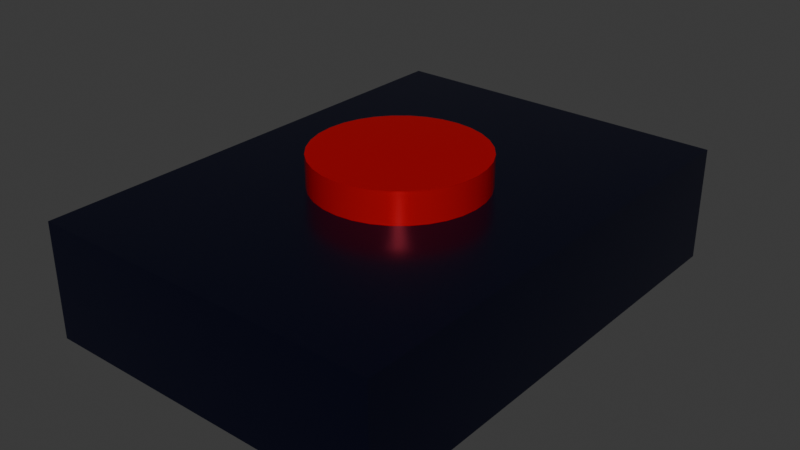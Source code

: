 # Source: button.blend  (saved by Blender 4.2.66; exported with 4.5.12 LTS)
import bpy
from mathutils import Matrix  # noqa: F401  (used for matrix-valued properties, if any)

bpy.ops.wm.read_factory_settings(use_empty=True)
scene = bpy.context.scene
scene.name = 'Scene'

# ---- collections
col_collection = bpy.data.collections.new('Collection'); scene.collection.children.link(col_collection)

# ---- materials (node trees are filled in below, after node groups)
mat_material_002 = bpy.data.materials.new('Material.002')
mat_material_001 = bpy.data.materials.new('Material.001')

# ---- node groups
ng_smooth_by_angle = bpy.data.node_groups.new('Smooth by Angle', 'GeometryNodeTree')
_s = ng_smooth_by_angle.interface.new_socket(name='Mesh', in_out='OUTPUT', socket_type='NodeSocketGeometry')
_s = ng_smooth_by_angle.interface.new_socket(name='Mesh', in_out='INPUT', socket_type='NodeSocketGeometry')
_s = ng_smooth_by_angle.interface.new_socket(name='Angle', in_out='INPUT', socket_type='NodeSocketFloat')
_s.subtype = 'ANGLE'
_s.default_value = 0.5236
_s.min_value = 0.0
_s.max_value = 3.142
_s.description = 'Maximum face angle for smooth edges'
_s = ng_smooth_by_angle.interface.new_socket(name='Ignore Sharpness', in_out='INPUT', socket_type='NodeSocketBool')
_s.force_non_field = True
ng_smooth_by_angle.description = 'Set the sharpness of mesh edges based on the angle between the neighboring faces'
ng_smooth_by_angle.is_modifier = True
_N = ng_smooth_by_angle.nodes; _L = ng_smooth_by_angle.links
n0 = _N.new('GeometryNodeSetShadeSmooth'); n0.name = 'Set Shade Smooth'; n0.location = (120, -80)
n0.domain = 'EDGE'
n1 = _N.new('GeometryNodeSetShadeSmooth'); n1.name = 'Set Shade Smooth.001'; n1.location = (300, -80)
n2 = _N.new('NodeGroupOutput'); n2.name = 'Group Output'; n2.location = (480, -80)
n3 = _N.new('GeometryNodeInputMeshEdgeAngle'); n3.name = 'Edge Angle'; n3.location = (-440, -240)
n4 = _N.new('NodeGroupInput'); n4.name = 'Group Input'; n4.location = (-80, -80)
n5 = _N.new('GeometryNodeInputEdgeSmooth'); n5.name = 'Is Edge Smooth'; n5.location = (-260, -120)
n6 = _N.new('GeometryNodeInputShadeSmooth'); n6.name = 'Is Shade Smooth'; n6.location = (-440, -397)
n7 = _N.new('FunctionNodeCompare'); n7.name = 'Compare'; n7.location = (-260, -260)
n7.operation = 'LESS_EQUAL'
n7.inputs[6].default_value = (0.0, 0.0, 0.0, 0.0)
n7.inputs[7].default_value = (0.0, 0.0, 0.0, 0.0)
n8 = _N.new('FunctionNodeBooleanMath'); n8.name = 'Boolean Math.001'; n8.location = (-80, -260)
n9 = _N.new('NodeGroupInput'); n9.name = 'Group Input.001'; n9.location = (-440, -329)
n10 = _N.new('NodeGroupInput'); n10.name = 'Group Input.002'; n10.location = (-259, -189)
n11 = _N.new('FunctionNodeBooleanMath'); n11.name = 'Boolean Math'; n11.location = (-80, -149)
n11.operation = 'OR'
n12 = _N.new('FunctionNodeBooleanMath'); n12.name = 'Boolean Math.002'; n12.location = (-260, -380)
n12.operation = 'OR'
n13 = _N.new('NodeGroupInput'); n13.name = 'Group Input.003'; n13.location = (-440, -460)
_L.new(n3.outputs[0], n7.inputs[0])
_L.new(n1.outputs[0], n2.inputs[0])
_L.new(n9.outputs[1], n7.inputs[1])
_L.new(n7.outputs[0], n8.inputs[0])
_L.new(n4.outputs[0], n0.inputs[0])
_L.new(n0.outputs[0], n1.inputs[0])
_L.new(n8.outputs[0], n0.inputs[2])
_L.new(n10.outputs[2], n11.inputs[1])
_L.new(n5.outputs[0], n11.inputs[0])
_L.new(n11.outputs[0], n0.inputs[1])
_L.new(n13.outputs[2], n12.inputs[1])
_L.new(n6.outputs[0], n12.inputs[0])
_L.new(n12.outputs[0], n8.inputs[1])
n2.is_active_output = True

# ---- material node trees
mat_material_002.use_nodes = True; mat_material_002.node_tree.nodes.clear()
_N = mat_material_002.node_tree.nodes; _L = mat_material_002.node_tree.links
n0 = _N.new('ShaderNodeBsdfPrincipled'); n0.name = 'Principled BSDF'; n0.location = (10, 300)
n0.inputs[0].default_value = (0.01018, 0.01166, 0.04188, 1.0)
n0.inputs[1].default_value = 0.7371
n0.inputs[2].default_value = 0.2457
n1 = _N.new('ShaderNodeOutputMaterial'); n1.name = 'Material Output'; n1.location = (300, 300)
_L.new(n0.outputs[0], n1.inputs[0])
n1.is_active_output = True
mat_material_001.use_nodes = True; mat_material_001.node_tree.nodes.clear()
_N = mat_material_001.node_tree.nodes; _L = mat_material_001.node_tree.links
n0 = _N.new('ShaderNodeBsdfPrincipled'); n0.name = 'Principled BSDF'; n0.location = (10, 300)
n0.inputs[0].default_value = (0.6937, 0.0, 0.002367, 1.0)
n0.inputs[1].default_value = 0.4
n0.inputs[2].default_value = 0.1943
n1 = _N.new('ShaderNodeOutputMaterial'); n1.name = 'Material Output'; n1.location = (300, 300)
_L.new(n0.outputs[0], n1.inputs[0])
n1.is_active_output = True

# ---- world
world_world = bpy.data.worlds.new('World'); scene.world = world_world
world_world.use_nodes = True; world_world.node_tree.nodes.clear()
_N = world_world.node_tree.nodes; _L = world_world.node_tree.links
n0 = _N.new('ShaderNodeOutputWorld'); n0.name = 'World Output'; n0.location = (300, 300)
n1 = _N.new('ShaderNodeBackground'); n1.name = 'Background'; n1.location = (10, 300)
n1.inputs[0].default_value = (0.05088, 0.05088, 0.05088, 1.0)
_L.new(n1.outputs[0], n0.inputs[0])
n0.is_active_output = True
world_world.color = (0.05088, 0.05088, 0.05088)
world_world.sun_shadow_jitter_overblur = 0.0

# ---- meshes
me_cube_001 = bpy.data.meshes.new('Cube.001')
me_cube_001.from_pydata([(-1.0, -1.0, -1.0), (0.0, 0.3222, 0.1897), (-1.0, -1.0, 1.0), (-1.0, 1.0, -1.0), (0.09279, 0.316, 0.1897), (-1.0, 1.0, 1.0), (1.0, -1.0, -1.0), (0.182, 0.2977, 0.1897), (1.0, -1.0, 1.0), (1.0, 1.0, -1.0), (0.2643, 0.2679, 0.1897), (1.0, 1.0, 1.0), (0.3363, 0.2279, 0.1897), (0.3955, 0.179, 0.1897), (0.4394, 0.1233, 0.1897), (0.4665, 0.06287, 0.1897), (0.4756, 0.0, 0.1897), (0.4665, -0.06287, 0.1897), (0.4394, -0.1233, 0.1897), (0.3955, -0.179, 0.1897), (0.3363, -0.2279, 0.1897), (0.2643, -0.2679, 0.1897), (0.182, -0.2977, 0.1897), (0.09279, -0.316, 0.1897), (0.0, -0.3222, 0.1897), (-0.09279, -0.316, 0.1897), (-0.182, -0.2977, 0.1897), (-0.2643, -0.2679, 0.1897), (-0.3363, -0.2279, 0.1897), (-0.3955, -0.179, 0.1897), (-0.4394, -0.1233, 0.1897), (-0.4665, -0.06287, 0.1897), (-0.4756, 0.0, 0.1897), (-0.4665, 0.06287, 0.1897), (-0.4394, 0.1233, 0.1897), (-0.3955, 0.179, 0.1897), (-0.3363, 0.2279, 0.1897), (-0.2643, 0.2679, 0.1897), (-0.182, 0.2977, 0.1897), (-0.09279, 0.316, 0.1897), (-0.4756, 0.0, 1.0), (-0.4665, 0.06287, 1.0), (-0.4665, -0.06287, 1.0), (-0.3955, -0.179, 1.0), (-0.347, 0.2191, 1.0), (-0.3955, 0.179, 1.0), (-0.3363, -0.2279, 1.0), (-0.4394, -0.1233, 1.0), (-0.4394, 0.1233, 1.0), (-0.182, 0.2977, 1.0), (-0.09279, 0.316, 1.0), (-0.2643, 0.2679, 1.0), (0.09279, 0.316, 1.0), (0.0, 0.3222, 1.0), (0.2643, 0.2679, 1.0), (0.182, 0.2977, 1.0), (-0.3363, 0.2279, 1.0), (-0.2643, -0.2679, 1.0), (-0.09279, -0.316, 1.0), (0.0, -0.3222, 1.0), (-0.182, -0.2977, 1.0), (0.2643, -0.2679, 1.0), (0.182, -0.2977, 1.0), (0.09279, -0.316, 1.0), (0.3955, -0.179, 1.0), (0.347, -0.2191, 1.0), (0.3955, 0.179, 1.0), (0.4756, 0.0, 1.0), (0.4665, -0.06287, 1.0), (0.4665, 0.06287, 1.0), (0.4394, 0.1233, 1.0), (0.3363, -0.2279, 1.0), (0.4394, -0.1233, 1.0), (0.3363, 0.2279, 1.0)], [], [(0, 2, 5, 3), (3, 5, 11, 9), (9, 11, 8, 6), (6, 8, 2, 0), (3, 9, 6, 0), (45, 44, 5, 2, 8, 65, 71, 61, 62, 63, 59, 58, 60, 57, 46, 43, 47, 42, 40, 41, 48), (64, 65, 8, 11, 5, 44, 56, 51, 49, 50, 53, 52, 55, 54, 73, 66, 70, 69, 67, 68, 72), (53, 1, 4, 52), (52, 4, 7, 55), (55, 7, 10, 54), (54, 10, 12, 73), (73, 12, 13, 66), (13, 14, 70, 66), (14, 15, 69, 70), (15, 16, 67, 69), (16, 17, 68, 67), (17, 18, 72, 68), (18, 19, 64, 72), (19, 20, 71, 65, 64), (20, 21, 61, 71), (21, 22, 62, 61), (22, 23, 63, 62), (23, 24, 59, 63), (24, 25, 58, 59), (25, 26, 60, 58), (26, 27, 57, 60), (27, 28, 46, 57), (28, 29, 43, 46), (43, 29, 30, 47), (47, 30, 31, 42), (42, 31, 32, 40), (40, 32, 33, 41), (41, 33, 34, 48), (48, 34, 35, 45), (45, 35, 36, 56, 44), (56, 36, 37, 51), (51, 37, 38, 49), (49, 38, 39, 50), (50, 39, 1, 53), (31, 30, 29, 28, 27, 26, 25, 24, 23, 22, 21, 20, 19, 18, 17, 16, 15, 14, 13, 12, 10, 7, 4, 1, 39, 38, 37, 36, 35, 34, 33, 32)])
_uv = me_cube_001.uv_layers.new(name='UVMap')
_uv.uv.foreach_set('vector', [0.375, 0.0, 0.625, 0.0, 0.625, 0.25, 0.375, 0.25, 0.375, 0.25, 0.625, 0.25, 0.625, 0.5, 0.375, 0.5, 0.375, 0.5, 0.625, 0.5, 0.625, 0.75, 0.375, 0.75, 0.375, 0.75, 0.625, 0.75, 0.625, 1.0, 0.375, 1.0, 0.125, 0.5, 0.375, 0.5, 0.375, 0.75, 0.125, 0.75, 0.7994, 0.6026, 0.7934, 0.5976, 0.875, 0.5, 0.875, 0.75, 0.625, 0.75, 0.7066, 0.6524, 0.708, 0.6535, 0.717, 0.6585, 0.7272, 0.6622, 0.7384, 0.6645, 0.75, 0.6653, 0.7616, 0.6645, 0.7728, 0.6622, 0.783, 0.6585, 0.792, 0.6535, 0.7994, 0.6474, 0.8049, 0.6404, 0.8083, 0.6329, 0.8095, 0.625, 0.8083, 0.6171, 0.8049, 0.6096, 0.7006, 0.6474, 0.7066, 0.6524, 0.625, 0.75, 0.625, 0.5, 0.875, 0.5, 0.7934, 0.5976, 0.792, 0.5965, 0.783, 0.5915, 0.7728, 0.5878, 0.7616, 0.5855, 0.75, 0.5847, 0.7384, 0.5855, 0.7272, 0.5878, 0.717, 0.5915, 0.708, 0.5965, 0.7006, 0.6026, 0.6951, 0.6096, 0.6917, 0.6171, 0.6905, 0.625, 0.6917, 0.6329, 0.6951, 0.6404, 1.0, 0.91, 1.0, 0.5, 0.9688, 0.5, 0.9688, 0.91, 0.9688, 0.91, 0.9688, 0.5, 0.9375, 0.5, 0.9375, 0.91, 0.9375, 0.91, 0.9375, 0.5, 0.9062, 0.5, 0.9062, 0.91, 0.9062, 0.91, 0.9062, 0.5, 0.875, 0.5, 0.875, 0.91, 0.875, 0.91, 0.875, 0.5, 0.8438, 0.5, 0.8438, 0.91, 0.8438, 0.5, 0.8125, 0.5, 0.8125, 0.91, 0.8438, 0.91, 0.8125, 0.5, 0.7812, 0.5, 0.7812, 0.91, 0.8125, 0.91, 0.7812, 0.5, 0.75, 0.5, 0.75, 0.91, 0.7812, 0.91, 0.75, 0.5, 0.7188, 0.5, 0.7188, 0.91, 0.75, 0.91, 0.7188, 0.5, 0.6875, 0.5, 0.6875, 0.91, 0.7188, 0.91, 0.6875, 0.5, 0.6562, 0.5, 0.6562, 0.91, 0.6875, 0.91, 0.6562, 0.5, 0.625, 0.5, 0.625, 0.91, 0.6306, 0.91, 0.6562, 0.91, 0.625, 0.5, 0.5938, 0.5, 0.5938, 0.91, 0.625, 0.91, 0.5938, 0.5, 0.5625, 0.5, 0.5625, 0.91, 0.5938, 0.91, 0.5625, 0.5, 0.5312, 0.5, 0.5312, 0.91, 0.5625, 0.91, 0.5312, 0.5, 0.5, 0.5, 0.5, 0.91, 0.5312, 0.91, 0.5, 0.5, 0.4688, 0.5, 0.4688, 0.91, 0.5, 0.91, 0.4688, 0.5, 0.4375, 0.5, 0.4375, 0.91, 0.4688, 0.91, 0.4375, 0.5, 0.4062, 0.5, 0.4062, 0.91, 0.4375, 0.91, 0.4062, 0.5, 0.375, 0.5, 0.375, 0.91, 0.4062, 0.91, 0.375, 0.5, 0.3438, 0.5, 0.3438, 0.91, 0.375, 0.91, 0.3438, 0.91, 0.3438, 0.5, 0.3125, 0.5, 0.3125, 0.91, 0.3125, 0.91, 0.3125, 0.5, 0.2812, 0.5, 0.2812, 0.91, 0.2812, 0.91, 0.2812, 0.5, 0.25, 0.5, 0.25, 0.91, 0.25, 0.91, 0.25, 0.5, 0.2188, 0.5, 0.2188, 0.91, 0.2188, 0.91, 0.2188, 0.5, 0.1875, 0.5, 0.1875, 0.91, 0.1875, 0.91, 0.1875, 0.5, 0.1562, 0.5, 0.1562, 0.91, 0.1562, 0.91, 0.1562, 0.5, 0.125, 0.5, 0.125, 0.91, 0.1306, 0.91, 0.125, 0.91, 0.125, 0.5, 0.09375, 0.5, 0.09375, 0.91, 0.09375, 0.91, 0.09375, 0.5, 0.0625, 0.5, 0.0625, 0.91, 0.0625, 0.91, 0.0625, 0.5, 0.03125, 0.5, 0.03125, 0.91, 0.03125, 0.91, 0.03125, 0.5, 0.0, 0.5, 0.0, 0.91, 0.5146, 0.2032, 0.5283, 0.1582, 0.5504, 0.1167, 0.5803, 0.08029, 0.6167, 0.05045, 0.6582, 0.02827, 0.7032, 0.01461, 0.75, 0.01, 0.7968, 0.01461, 0.8418, 0.02827, 0.8833, 0.05045, 0.9197, 0.08029, 0.9496, 0.1167, 0.9717, 0.1582, 0.9854, 0.2032, 0.99, 0.25, 0.9854, 0.2968, 0.9717, 0.3418, 0.9496, 0.3833, 0.9197, 0.4197, 0.8833, 0.4496, 0.8418, 0.4717, 0.7968, 0.4854, 0.75, 0.49, 0.7032, 0.4854, 0.6582, 0.4717, 0.6167, 0.4496, 0.5803, 0.4197, 0.5504, 0.3833, 0.5283, 0.3418, 0.5146, 0.2968, 0.51, 0.25])
me_cube_001.materials.append(mat_material_002)
me_cube_001.update()
me_cylinder = bpy.data.meshes.new('Cylinder')
me_cylinder.from_pydata([(0.0, 1.0, -1.0), (0.0, 1.0, 1.0), (0.1951, 0.9808, -1.0), (0.1951, 0.9808, 1.0), (0.3827, 0.9239, -1.0), (0.3827, 0.9239, 1.0), (0.5556, 0.8315, -1.0), (0.5556, 0.8315, 1.0), (0.7071, 0.7071, -1.0), (0.7071, 0.7071, 1.0), (0.8315, 0.5556, -1.0), (0.8315, 0.5556, 1.0), (0.9239, 0.3827, -1.0), (0.9239, 0.3827, 1.0), (0.9808, 0.1951, -1.0), (0.9808, 0.1951, 1.0), (1.0, 0.0, -1.0), (1.0, 0.0, 1.0), (0.9808, -0.1951, -1.0), (0.9808, -0.1951, 1.0), (0.9239, -0.3827, -1.0), (0.9239, -0.3827, 1.0), (0.8315, -0.5556, -1.0), (0.8315, -0.5556, 1.0), (0.7071, -0.7071, -1.0), (0.7071, -0.7071, 1.0), (0.5556, -0.8315, -1.0), (0.5556, -0.8315, 1.0), (0.3827, -0.9239, -1.0), (0.3827, -0.9239, 1.0), (0.1951, -0.9808, -1.0), (0.1951, -0.9808, 1.0), (0.0, -1.0, -1.0), (0.0, -1.0, 1.0), (-0.1951, -0.9808, -1.0), (-0.1951, -0.9808, 1.0), (-0.3827, -0.9239, -1.0), (-0.3827, -0.9239, 1.0), (-0.5556, -0.8315, -1.0), (-0.5556, -0.8315, 1.0), (-0.7071, -0.7071, -1.0), (-0.7071, -0.7071, 1.0), (-0.8315, -0.5556, -1.0), (-0.8315, -0.5556, 1.0), (-0.9239, -0.3827, -1.0), (-0.9239, -0.3827, 1.0), (-0.9808, -0.1951, -1.0), (-0.9808, -0.1951, 1.0), (-1.0, 0.0, -1.0), (-1.0, 0.0, 1.0), (-0.9808, 0.1951, -1.0), (-0.9808, 0.1951, 1.0), (-0.9239, 0.3827, -1.0), (-0.9239, 0.3827, 1.0), (-0.8315, 0.5556, -1.0), (-0.8315, 0.5556, 1.0), (-0.7071, 0.7071, -1.0), (-0.7071, 0.7071, 1.0), (-0.5556, 0.8315, -1.0), (-0.5556, 0.8315, 1.0), (-0.3827, 0.9239, -1.0), (-0.3827, 0.9239, 1.0), (-0.1951, 0.9808, -1.0), (-0.1951, 0.9808, 1.0)], [], [(0, 1, 3, 2), (2, 3, 5, 4), (4, 5, 7, 6), (6, 7, 9, 8), (8, 9, 11, 10), (10, 11, 13, 12), (12, 13, 15, 14), (14, 15, 17, 16), (16, 17, 19, 18), (18, 19, 21, 20), (20, 21, 23, 22), (22, 23, 25, 24), (24, 25, 27, 26), (26, 27, 29, 28), (28, 29, 31, 30), (30, 31, 33, 32), (32, 33, 35, 34), (34, 35, 37, 36), (36, 37, 39, 38), (38, 39, 41, 40), (40, 41, 43, 42), (42, 43, 45, 44), (44, 45, 47, 46), (46, 47, 49, 48), (48, 49, 51, 50), (50, 51, 53, 52), (52, 53, 55, 54), (54, 55, 57, 56), (56, 57, 59, 58), (58, 59, 61, 60), (3, 1, 63, 61, 59, 57, 55, 53, 51, 49, 47, 45, 43, 41, 39, 37, 35, 33, 31, 29, 27, 25, 23, 21, 19, 17, 15, 13, 11, 9, 7, 5), (60, 61, 63, 62), (62, 63, 1, 0), (0, 2, 4, 6, 8, 10, 12, 14, 16, 18, 20, 22, 24, 26, 28, 30, 32, 34, 36, 38, 40, 42, 44, 46, 48, 50, 52, 54, 56, 58, 60, 62)])
me_cylinder.polygons.foreach_set('use_smooth', [True] * 34)
_uv = me_cylinder.uv_layers.new(name='UVMap')
_uv.uv.foreach_set('vector', [1.0, 0.5, 1.0, 1.0, 0.9688, 1.0, 0.9688, 0.5, 0.9688, 0.5, 0.9688, 1.0, 0.9375, 1.0, 0.9375, 0.5, 0.9375, 0.5, 0.9375, 1.0, 0.9062, 1.0, 0.9062, 0.5, 0.9062, 0.5, 0.9062, 1.0, 0.875, 1.0, 0.875, 0.5, 0.875, 0.5, 0.875, 1.0, 0.8438, 1.0, 0.8438, 0.5, 0.8438, 0.5, 0.8438, 1.0, 0.8125, 1.0, 0.8125, 0.5, 0.8125, 0.5, 0.8125, 1.0, 0.7812, 1.0, 0.7812, 0.5, 0.7812, 0.5, 0.7812, 1.0, 0.75, 1.0, 0.75, 0.5, 0.75, 0.5, 0.75, 1.0, 0.7188, 1.0, 0.7188, 0.5, 0.7188, 0.5, 0.7188, 1.0, 0.6875, 1.0, 0.6875, 0.5, 0.6875, 0.5, 0.6875, 1.0, 0.6562, 1.0, 0.6562, 0.5, 0.6562, 0.5, 0.6562, 1.0, 0.625, 1.0, 0.625, 0.5, 0.625, 0.5, 0.625, 1.0, 0.5938, 1.0, 0.5938, 0.5, 0.5938, 0.5, 0.5938, 1.0, 0.5625, 1.0, 0.5625, 0.5, 0.5625, 0.5, 0.5625, 1.0, 0.5312, 1.0, 0.5312, 0.5, 0.5312, 0.5, 0.5312, 1.0, 0.5, 1.0, 0.5, 0.5, 0.5, 0.5, 0.5, 1.0, 0.4688, 1.0, 0.4688, 0.5, 0.4688, 0.5, 0.4688, 1.0, 0.4375, 1.0, 0.4375, 0.5, 0.4375, 0.5, 0.4375, 1.0, 0.4062, 1.0, 0.4062, 0.5, 0.4062, 0.5, 0.4062, 1.0, 0.375, 1.0, 0.375, 0.5, 0.375, 0.5, 0.375, 1.0, 0.3438, 1.0, 0.3438, 0.5, 0.3438, 0.5, 0.3438, 1.0, 0.3125, 1.0, 0.3125, 0.5, 0.3125, 0.5, 0.3125, 1.0, 0.2812, 1.0, 0.2812, 0.5, 0.2812, 0.5, 0.2812, 1.0, 0.25, 1.0, 0.25, 0.5, 0.25, 0.5, 0.25, 1.0, 0.2188, 1.0, 0.2188, 0.5, 0.2188, 0.5, 0.2188, 1.0, 0.1875, 1.0, 0.1875, 0.5, 0.1875, 0.5, 0.1875, 1.0, 0.1562, 1.0, 0.1562, 0.5, 0.1562, 0.5, 0.1562, 1.0, 0.125, 1.0, 0.125, 0.5, 0.125, 0.5, 0.125, 1.0, 0.09375, 1.0, 0.09375, 0.5, 0.09375, 0.5, 0.09375, 1.0, 0.0625, 1.0, 0.0625, 0.5, 0.2968, 0.4854, 0.25, 0.49, 0.2032, 0.4854, 0.1582, 0.4717, 0.1167, 0.4496, 0.08029, 0.4197, 0.05045, 0.3833, 0.02827, 0.3418, 0.01461, 0.2968, 0.01, 0.25, 0.01461, 0.2032, 0.02827, 0.1582, 0.05045, 0.1167, 0.08029, 0.08029, 0.1167, 0.05045, 0.1582, 0.02827, 0.2032, 0.01461, 0.25, 0.01, 0.2968, 0.01461, 0.3418, 0.02827, 0.3833, 0.05045, 0.4197, 0.08029, 0.4496, 0.1167, 0.4717, 0.1582, 0.4854, 0.2032, 0.49, 0.25, 0.4854, 0.2968, 0.4717, 0.3418, 0.4496, 0.3833, 0.4197, 0.4197, 0.3833, 0.4496, 0.3418, 0.4717, 0.0625, 0.5, 0.0625, 1.0, 0.03125, 1.0, 0.03125, 0.5, 0.03125, 0.5, 0.03125, 1.0, 0.0, 1.0, 0.0, 0.5, 0.75, 0.49, 0.7968, 0.4854, 0.8418, 0.4717, 0.8833, 0.4496, 0.9197, 0.4197, 0.9496, 0.3833, 0.9717, 0.3418, 0.9854, 0.2968, 0.99, 0.25, 0.9854, 0.2032, 0.9717, 0.1582, 0.9496, 0.1167, 0.9197, 0.08029, 0.8833, 0.05045, 0.8418, 0.02827, 0.7968, 0.01461, 0.75, 0.01, 0.7032, 0.01461, 0.6582, 0.02827, 0.6167, 0.05045, 0.5803, 0.08029, 0.5504, 0.1167, 0.5283, 0.1582, 0.5146, 0.2032, 0.51, 0.25, 0.5146, 0.2968, 0.5283, 0.3418, 0.5504, 0.3833, 0.5803, 0.4197, 0.6167, 0.4496, 0.6582, 0.4717, 0.7032, 0.4854])
me_cylinder.materials.append(mat_material_001)
me_cylinder.update()

# ---- objects
ob_cube = bpy.data.objects.new('Cube', me_cube_001)
ob_cylinder = bpy.data.objects.new('Cylinder', me_cylinder)

# ---- transforms, parenting, visibility, modifiers, constraints
ob_cube.location = (0.0, 0.0, 0.0)
ob_cube.scale = (1.57, 2.176, 0.512)
ob_cylinder.location = (0.0, 0.0, 0.5386)
ob_cylinder.scale = (0.7468, 0.7468, 0.253)
_m = ob_cylinder.modifiers.new('Smooth by Angle', 'NODES')
_m.node_group = ng_smooth_by_angle
_gi = [s.identifier for s in ng_smooth_by_angle.interface.items_tree if s.item_type == 'SOCKET' and s.in_out == 'INPUT']
_m[_gi[1]] = 1.342  # Angle
_m.use_pin_to_last = True
_m.show_group_selector = False

# ---- collection membership
col_collection.objects.link(ob_cube)
col_collection.objects.link(ob_cylinder)

# ---- scene / render settings (as saved in the file)
scene.frame_start = 0; scene.frame_end = 30; scene.frame_set(29)
scene.render.engine = 'BLENDER_EEVEE_NEXT'
scene.render.fps = 30
bpy.context.view_layer.update()

# ---- added for rendering (the .blend has no active camera and no usable light): camera, sun
cam_auto = bpy.data.cameras.new('AutoCamera')
cam_auto.lens = 50.0
cam_auto.sensor_width = 36.0
cam_auto.clip_end = 1000.0
ob_auto_camera = bpy.data.objects.new('AutoCamera', cam_auto)
scene.collection.objects.link(ob_auto_camera)
ob_auto_camera.location = (5.1093, -6.13116, 4.22726)
ob_auto_camera.rotation_euler = (1.09748, -7.21219e-08, 0.694738)
scene.camera = ob_auto_camera
light_auto_sun = bpy.data.lights.new('AutoSun', 'SUN')
light_auto_sun.energy = 3.0
light_auto_sun.angle = 0.0523599
ob_auto_sun = bpy.data.objects.new('AutoSun', light_auto_sun)
scene.collection.objects.link(ob_auto_sun)
ob_auto_sun.rotation_euler = (0.872665, 0.174533, 0.523599)
bpy.context.view_layer.update()
